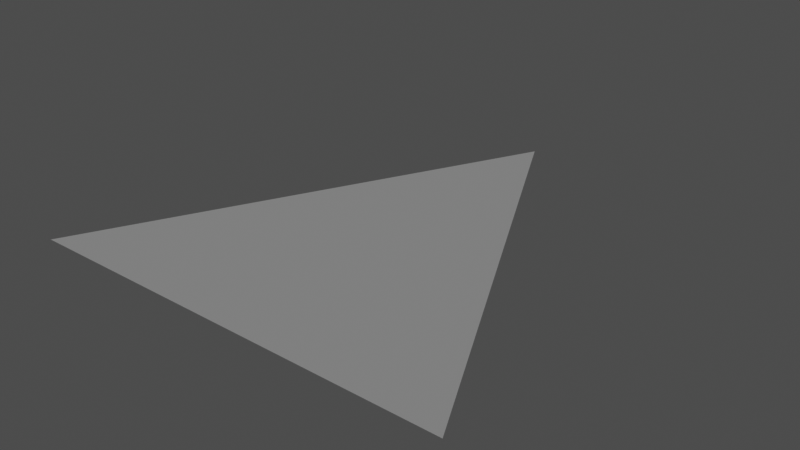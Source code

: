 # Source: curvature.blend  (saved by Blender 5.2.45; exported with 4.5.12 LTS)
import bpy
from mathutils import Matrix  # noqa: F401  (used for matrix-valued properties, if any)

bpy.ops.wm.read_factory_settings(use_empty=True)
scene = bpy.context.scene
scene.name = 'DefaultScene'

# ---- materials (node trees are filled in below, after node groups)
mat_ubk_curvature = bpy.data.materials.new('UBK_Curvature')

# ---- node groups
ng_sn_curvature = bpy.data.node_groups.new('SN_Curvature', 'ShaderNodeTree')
_s = ng_sn_curvature.interface.new_socket(name='Result', in_out='OUTPUT', socket_type='NodeSocketFloat')
_s = ng_sn_curvature.interface.new_socket(name='GlobalContrast', in_out='INPUT', socket_type='NodeSocketFloat')
_s.default_value = 1.0
_s.min_value = -5.0
_s.max_value = 5.0
_s = ng_sn_curvature.interface.new_socket(name='FineContrast', in_out='INPUT', socket_type='NodeSocketFloat')
_s.default_value = 0.9
_s.min_value = 0.0
_s.max_value = 0.999
_s = ng_sn_curvature.interface.new_socket(name='Gamma', in_out='INPUT', socket_type='NodeSocketFloat')
_s.default_value = 1.0
_s.min_value = 0.001
_s.max_value = 10.0
_N = ng_sn_curvature.nodes; _L = ng_sn_curvature.links
n0 = _N.new('ShaderNodeNewGeometry'); n0.name = 'Geometry'; n0.location = (-320, 60)
n1 = _N.new('ShaderNodeMath'); n1.name = 'Math'; n1.location = (-320, -120)
n1.hide = True
n1.operation = 'SUBTRACT'
n1.inputs[0].default_value = 1.0
n2 = _N.new('ShaderNodeMapRange'); n2.name = 'Map Range'; n2.location = (75, 60)
n3 = _N.new('NodeGroupOutput'); n3.name = 'Group Output'; n3.location = (495, 60)
n4 = _N.new('ShaderNodeGamma'); n4.name = 'Gamma'; n4.location = (295, 60)
n5 = _N.new('NodeGroupInput'); n5.name = 'Group Input'; n5.location = (-740, -20)
n6 = _N.new('ShaderNodeMath'); n6.name = 'Math.001'; n6.location = (-315, -9)
n6.hide = True
n6.inputs[0].default_value = 0.0
n7 = _N.new('ShaderNodeMath'); n7.name = 'Math.002'; n7.location = (-305, -60)
n7.hide = True
n7.operation = 'SUBTRACT'
n7.inputs[0].default_value = 1.0
n8 = _N.new('NodeGroupInput'); n8.name = 'Group Input.001'; n8.location = (-560, -100)
n9 = _N.new('NodeGroupInput'); n9.name = 'Group Input.002'; n9.location = (-320, -180)
n10 = _N.new('NodeGroupInput'); n10.name = 'Group Input.003'; n10.location = (80, -180)
n11 = _N.new('NodeReroute'); n11.name = 'Reroute'; n11.location = (-356, -44)
n11.width = 14
n11.socket_idname = 'NodeSocketFloat'
n12 = _N.new('ShaderNodeMath'); n12.name = 'Math.003'; n12.location = (-560, -40)
n12.hide = True
n12.operation = 'MULTIPLY'
_L.new(n2.outputs[0], n4.inputs[0])
_L.new(n0.outputs[7], n2.inputs[0])
_L.new(n1.outputs[0], n2.inputs[3])
_L.new(n11.outputs[0], n6.inputs[1])
_L.new(n11.outputs[0], n7.inputs[1])
_L.new(n4.outputs[0], n3.inputs[0])
_L.new(n7.outputs[0], n2.inputs[2])
_L.new(n6.outputs[0], n2.inputs[1])
_L.new(n8.outputs[0], n1.inputs[1])
_L.new(n9.outputs[0], n2.inputs[4])
_L.new(n10.outputs[2], n4.inputs[1])
_L.new(n12.outputs[0], n11.inputs[0])
_L.new(n5.outputs[1], n12.inputs[0])
n3.is_active_output = True
ng_sn_vectorlerp = bpy.data.node_groups.new('SN_VectorLerp', 'ShaderNodeTree')
_s = ng_sn_vectorlerp.interface.new_socket(name='Vector', in_out='OUTPUT', socket_type='NodeSocketVector')
_s = ng_sn_vectorlerp.interface.new_socket(name='Vector0', in_out='INPUT', socket_type='NodeSocketVector')
_s = ng_sn_vectorlerp.interface.new_socket(name='Vector1', in_out='INPUT', socket_type='NodeSocketVector')
_s = ng_sn_vectorlerp.interface.new_socket(name='Factor', in_out='INPUT', socket_type='NodeSocketFloat')
_s.default_value = 1.0
_s.min_value = 0.0
_s.max_value = 1.0
_N = ng_sn_vectorlerp.nodes; _L = ng_sn_vectorlerp.links
n0 = _N.new('ShaderNodeVectorMath'); n0.name = 'Vector Math.008'; n0.location = (40, 200)
n0.operation = 'MULTIPLY'
n1 = _N.new('ShaderNodeVectorMath'); n1.name = 'Vector Math.009'; n1.location = (40, -120)
n1.operation = 'MULTIPLY'
n2 = _N.new('ShaderNodeVectorMath'); n2.name = 'Vector Math.010'; n2.location = (260, 260)
n3 = _N.new('NodeReroute'); n3.name = 'Reroute.005'; n3.location = (-200, -160)
n3.width = 14
n3.socket_idname = 'NodeSocketFloat'
n4 = _N.new('ShaderNodeVectorMath'); n4.name = 'Vector Math.012'; n4.location = (-140, 0)
n4.operation = 'SUBTRACT'
n4.inputs[0].default_value = (1.0, 1.0, 1.0)
n5 = _N.new('NodeReroute'); n5.name = 'Reroute.006'; n5.location = (-200, 120)
n5.width = 14
n5.socket_idname = 'NodeSocketFloat'
n6 = _N.new('NodeReroute'); n6.name = 'Reroute.007'; n6.location = (-260, 100)
n6.width = 14
n6.socket_idname = 'NodeSocketVector'
n7 = _N.new('NodeReroute'); n7.name = 'Reroute.008'; n7.location = (-220, -220)
n7.width = 14
n7.socket_idname = 'NodeSocketVector'
n8 = _N.new('NodeReroute'); n8.name = 'Reroute.009'; n8.location = (-220, 0)
n8.width = 14
n8.socket_idname = 'NodeSocketVector'
n9 = _N.new('NodeReroute'); n9.name = 'Reroute.010'; n9.location = (-240, -40)
n9.width = 14
n9.socket_idname = 'NodeSocketFloat'
n10 = _N.new('NodeReroute'); n10.name = 'Reroute.017'; n10.location = (-260, -20)
n10.width = 14
n10.socket_idname = 'NodeSocketVector'
n11 = _N.new('NodeReroute'); n11.name = 'Reroute.018'; n11.location = (-240, 120)
n11.width = 14
n11.socket_idname = 'NodeSocketFloat'
n12 = _N.new('NodeReroute'); n12.name = 'Reroute.019'; n12.location = (-200, -40)
n12.width = 14
n12.socket_idname = 'NodeSocketFloat'
n13 = _N.new('NodeGroupOutput'); n13.name = 'Group Output'; n13.location = (440, 260)
n14 = _N.new('NodeGroupInput'); n14.name = 'Group Input'; n14.location = (-460, 40)
_L.new(n7.outputs[0], n1.inputs[1])
_L.new(n6.outputs[0], n0.inputs[1])
_L.new(n11.outputs[0], n5.inputs[0])
_L.new(n0.outputs[0], n2.inputs[0])
_L.new(n4.outputs[0], n1.inputs[0])
_L.new(n5.outputs[0], n0.inputs[0])
_L.new(n1.outputs[0], n2.inputs[1])
_L.new(n8.outputs[0], n7.inputs[0])
_L.new(n10.outputs[0], n6.inputs[0])
_L.new(n9.outputs[0], n11.inputs[0])
_L.new(n12.outputs[0], n3.inputs[0])
_L.new(n9.outputs[0], n12.inputs[0])
_L.new(n14.outputs[0], n8.inputs[0])
_L.new(n14.outputs[1], n10.inputs[0])
_L.new(n2.outputs[0], n13.inputs[0])
_L.new(n3.outputs[0], n4.inputs[1])
_L.new(n14.outputs[2], n9.inputs[0])
n13.is_active_output = True

# ---- material node trees
mat_ubk_curvature.use_nodes = True; mat_ubk_curvature.node_tree.nodes.clear()
_N = mat_ubk_curvature.node_tree.nodes; _L = mat_ubk_curvature.node_tree.links
n0 = _N.new('ShaderNodeOutputMaterial'); n0.name = 'Material Output'; n0.location = (200, 100)
n1 = _N.new('ShaderNodeGroup'); n1.name = 'SN_Curvature'; n1.location = (-740, 60)
n1.width = 200
n1.node_tree = ng_sn_curvature
n1.inputs[0].default_value = 1.0
n1.inputs[1].default_value = 0.9
n1.inputs[2].default_value = 1.0
n2 = _N.new('ShaderNodeMath'); n2.name = 'Math'; n2.location = (-500, 60)
n2.operation = 'SUBTRACT'
n3 = _N.new('ShaderNodeCombineXYZ'); n3.name = 'Combine XYZ'; n3.location = (-300, 60)
n4 = _N.new('ShaderNodeMath'); n4.name = 'Math.001'; n4.location = (-500, -100)
n4.operation = 'SUBTRACT'
n5 = _N.new('NodeReroute'); n5.name = 'Reroute'; n5.location = (-500, 120)
n5.width = 14
n5.socket_idname = 'NodeSocketFloat'
n6 = _N.new('NodeReroute'); n6.name = 'Reroute.001'; n6.location = (-120, 120)
n6.width = 14
n6.socket_idname = 'NodeSocketFloat'
n7 = _N.new('ShaderNodeGroup'); n7.name = 'SN_VectorLerp'; n7.location = (-20, 100)
n7.label = 'SN_VectorLerp'
n7.node_tree = ng_sn_vectorlerp
n7.inputs[2].default_value = 0.0
_L.new(n1.outputs[0], n2.inputs[0])
_L.new(n2.outputs[0], n3.inputs[0])
_L.new(n1.outputs[0], n4.inputs[1])
_L.new(n4.outputs[0], n3.inputs[1])
_L.new(n1.outputs[0], n5.inputs[0])
_L.new(n5.outputs[0], n6.inputs[0])
_L.new(n3.outputs[0], n7.inputs[1])
_L.new(n6.outputs[0], n7.inputs[0])
_L.new(n7.outputs[0], n0.inputs[0])
n0.is_active_output = True

# ---- meshes
me_plane = bpy.data.meshes.new('Plane')
me_plane.from_pydata([(-1.0, -1.0, 0.0), (1.0, -1.0, 0.0), (0.0, 1.0, 0.0)], [], [(0, 1, 2)])
_uv = me_plane.uv_layers.new(name='UVMap')
_uv.uv.foreach_set('vector', [0.0, 0.0, 1.0, 0.0, 0.5, 1.0])
me_plane.materials.append(mat_ubk_curvature)
me_plane.update()

# ---- objects
ob_ubk_prototype = bpy.data.objects.new('UBK_PROTOTYPE', me_plane)

# ---- transforms, parenting, visibility, modifiers, constraints
ob_ubk_prototype.location = (0.0, 0.0, 0.0)

# ---- collection membership
scene.collection.objects.link(ob_ubk_prototype)

# ---- scene / render settings (as saved in the file)
scene.frame_start = 1; scene.frame_end = 200; scene.frame_set(0)
scene.render.engine = 'CYCLES'
scene.render.image_settings.exr_codec = 'NONE'
scene.render.use_high_quality_normals = True
scene.render.bake_bias = 0.0
scene.render.bake_samples = 0
scene.render.simplify_subdivision_render = 0
scene.render.simplify_child_particles_render = 0.0
scene.render.compositor_device = 'GPU'
scene.render.compositor_denoise_device = 'GPU'
scene.eevee.taa_samples = 8
scene.eevee.taa_render_samples = 32
scene.eevee.use_gtao = True
scene.eevee.gtao_quality = 1.0
scene.eevee.gtao_distance = 0.8
scene.eevee.fast_gi_thickness_far = 0.0
scene.eevee.fast_gi_quality = 1.0
scene.eevee.fast_gi_step_count = 64
scene.eevee.fast_gi_ray_count = 4
scene.eevee.fast_gi_resolution = '4'
scene.eevee.shadow_ray_count = 4
scene.eevee.shadow_step_count = 8
scene.eevee.ray_tracing_options.resolution_scale = '1'
scene.eevee.ray_tracing_options.trace_max_roughness = 0.9
scene.eevee.ray_tracing_options.screen_trace_quality = 1.0
scene.eevee.use_raytracing = True
scene.view_settings.view_transform = 'Raw'
bpy.context.view_layer.update()

# ---- added for rendering (the .blend has no active camera and no usable light): camera, sun + grey world if the file has none
cam_auto = bpy.data.cameras.new('AutoCamera')
cam_auto.lens = 50.0
cam_auto.sensor_width = 36.0
cam_auto.clip_end = 1000.0
ob_auto_camera = bpy.data.objects.new('AutoCamera', cam_auto)
scene.collection.objects.link(ob_auto_camera)
ob_auto_camera.location = (2.61693, -3.14032, 2.09354)
ob_auto_camera.rotation_euler = (1.09748, -7.21219e-08, 0.694738)
scene.camera = ob_auto_camera
light_auto_sun = bpy.data.lights.new('AutoSun', 'SUN')
light_auto_sun.energy = 3.0
light_auto_sun.angle = 0.0523599
ob_auto_sun = bpy.data.objects.new('AutoSun', light_auto_sun)
scene.collection.objects.link(ob_auto_sun)
ob_auto_sun.rotation_euler = (0.872665, 0.174533, 0.523599)
if scene.world is None:
    world_auto = bpy.data.worlds.new('AutoWorld')
    world_auto.color = (0.3, 0.3, 0.3)
    scene.world = world_auto
bpy.context.view_layer.update()
